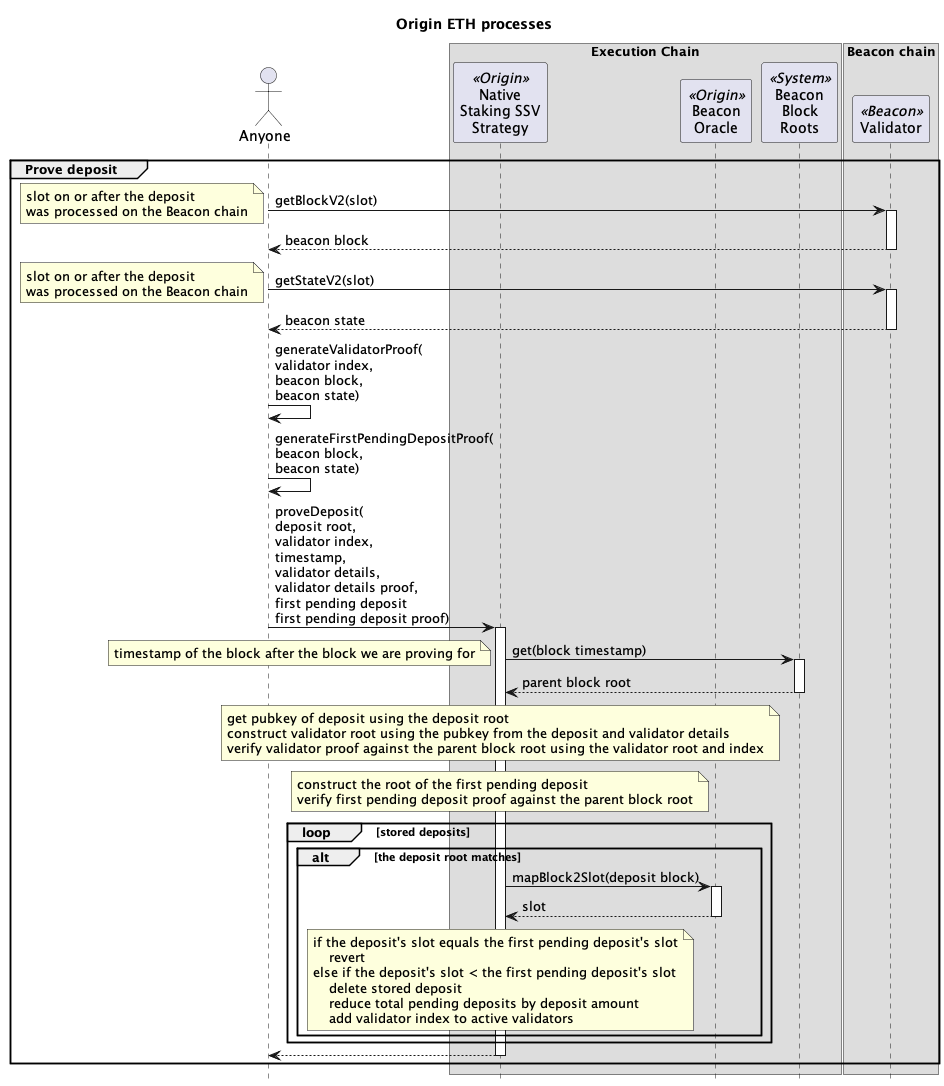

The diagram above was rendered by PlantUML. Its source (embedded in the PNG):
@startuml

skinparam tabSize 2
hide footbox

title "Origin ETH processes"

actor "Anyone" as sender
' actor "Block\nBuilder\n(MEV)" as mev
' actor "Registrator\n(Relayer)" as reg <<Origin>>
' actor "Admin\n(5/8 Safe)" as admin <<Origin>>
' actor "Strategist\n(2/8 Safe)" as strategist <<Origin>>
' actor "Governor\n(Timelock)" as gov <<Origin>>
' actor "Treasury" as treasury <<Origin>>
' participant "API" as api <<P2P>>
' actor "Operators" as ssvOp <<SSV>>

box "Execution Chain"
' participant "Harvester" as harv <<Origin>>
' participant "Dripper" as drip <<Origin>>
' participant "Vault" as vault <<Origin>>
participant "Native\nStaking SSV\nStrategy" as nativeStrat <<Origin>>
' participant "Fee\nAccumulator" as feeAccum <<Origin>>
' participant "SSV Network" as ssvNet <<SSV>>
' participant "Token" as ssv <<SSV>>
' participant "WETH" as weth <<Wrapped ETH>>
participant "Beacon\nOracle" as bo <<Origin>>
' participant "Beacon\nDeposit\nContract" as dep <<System>>
participant "Beacon\nBlock\nRoots" as roots <<System>>
end box

box "Beacon chain"
participant "Validator" as val <<Beacon>>
end box

' group Governor initializes the Native Staking Strategy

' gov -> nativeStrat : initialize()
' activate nativeStrat
' nativeStrat -> ssv : approve(\nSSV Network,\namount)
' activate ssv
' note right : Native Staking Strategy approves\nSSV Network to spend\nSSV tokens
' return
' nativeStrat -> ssvNet : setFeeRecipientAddress(\nFeeAccumulator)
' activate ssvNet
' note right : set FeeAccumulator\nto receive MEV rewards
' return
' return

' gov -> ssv : transfer(\nfrom\nto\namount)
' activate ssv
' note right : transfer SSV tokens\nfrom Governor\nto Native Staking Strategy
' return

' end group

' group Governor setup of the Native Staking Strategy

' gov -> nativeStrat : setHarvesterAddress(\nharvester)
' activate nativeStrat
' return

' gov -> nativeStrat : setFuseInterval(\nstart, end)
' activate nativeStrat
' return

' gov -> nativeStrat : setRegistrator(\nregistrator)
' activate nativeStrat
' return

' gov -> nativeStrat : setStakingMonitor(\ngovernor)
' activate nativeStrat
' return

' gov -> nativeStrat : setStakeETHThreshold(\nmax)
' activate nativeStrat
' return

' end group

' group Staking monitor resets staked ETH

' admin -> nativeStrat : resetStakeETHTally()
' activate nativeStrat
' note right: resets the ETH that\ncan be staked going forward
' return

' end group

' group Registrator creates a new SSV validator

' reg -> api: POST\neth/staking/ssv/request/create\nuuid,\nvalidatorsCount,\ntype,\nwithdrawalAddress,\nfeeRecipientAddress,\nssvOwnerAddress,\noperationPeriodInDays,\namountPerValidator,\nwithdrawalCredentialsType
' activate api
' note right
' withdrawalAddress is Native Staking Strategy
' feeRecipientAddress is FeeAccumulator contract
' ssvOwnerAddress is Native Staking Strategy
' type is without-encrypt-key
' operationPeriodInDays is 0 if not the first validator in the cluster
' amountPerValidator needs to be multiple of 32 ETH
' withdrawalCredentialsType is 0x02
' end note
' api -> api: private key
' note right : generate a validator private key
' api -> api: split(key)
' note right : splits validator key into multiple KeyShares
' return

' reg -> api: GET\neth/staking/ssv/request/status/uuid
' activate api
' return status,\npubkey\nvalidatorRegistration,\nshareData
' note right : validatorRegistration contains the operatorIds and cluster details

' reg -> nativeStrat : registerSsvValidators(\npublicKeys[],\noperatorIds,\nsharesData[],\namount,\ncluster)
' activate nativeStrat
' note right
' cluster data:
' The number of validators in the cluster
' The index of network fees related to this cluster
' The last index calculated for the cluster
' Flag indicating whether the cluster is active
' The SSV balance of the cluster
' end note
' nativeStrat -> ssvNet : bulkRegisterValidator(\npublicKeys[],\noperatorIds,\nsharesData[],\namount,\ncluster)
' activate ssvNet
' ssvNet -> ssv : transferFrom(\nfrom\nto\namount)
' activate ssv
' note right: transfer SSV tokens\nfrom NodeDelegator\nto SSV Network
' return
' return
' return

' end group

' ... 20 minutes ...

' group Deposit to a new SSV validator

' reg -> api: GET\neth/staking/ssv/request/deposit-data/uuid
' activate api
' return status,\ndepositData
' note right : depositData contains the signature and deposit root

' reg -> nativeStrat : stakeEth([\npubkey,\nsignature,\ndeposit root])
' activate nativeStrat
' nativeStrat -> nativeStrat
' note right : validate staked ETH under the threshold
' nativeStrat -> weth : withdraw(32 ETH * number of validators)
' activate weth
' note right : WETH burned for ETH
' return ETH

' loop for each validator

' nativeStrat -> dep : deposit(\npubkey,\nwithdrawal_credentials,\nsignature,\ndeposit root)
' activate dep
' note left
' 32 ETH from Native Staking Strategy is sent to Beacon Deposit.
' Withdrawal credential is the Native Staking Strategy
' end note
' return
' end

' note over nativeStrat
' store deposit pubkey, amount and deposit root
' store updated total pending deposits
' end note

' note over val : Pending Deposit
' return


' ... 13 minutes to many days depending on the deposit queue ...

' note over val
' Pending Activation
'   Validator registered
'   Validator balance created
' end note


' sender -> val : getBlockV2(slot)
' note left : slot the deposit was\ncreated on the execution layer
' activate val
' return beacon block

' sender -> val : getStateV2(slot)
' note left : slot the deposit was\ncreated on the execution layer
' activate val
' return beacon state

' sender -> sender : generateSlotProof(\nbeacon block)
' sender -> sender : generateBlockProof(\nbeacon block,\nbeacon state)

' ' map block number to slot in Beacon Oracle
' sender -> bo : proveSlot(timestamp,\nslot number,\nblock number,\nslot proof,\nblock proof)
' activate bo
' bo -> roots : get(timestamp)
' note left
' timestamp of the block after the block we want to map to a slot.
' This is because the timestamp will get the parent block root.
' end note
' activate roots
' return parent block root
' note over bo
' construct the slot root
' verify slot root against the parent block root using the slot proof
' construct the block number root
' verify block root against the parent block root using the block proof
' store map of block to slot
' end note
' return

' ... four validators are activated each epoch from the Validator Queue (1-10 days) ...

' note over val : Active

' end group

group Prove deposit

sender -> val : getBlockV2(slot)
note left : slot on or after the deposit\nwas processed on the Beacon chain
activate val
return beacon block

sender -> val : getStateV2(slot)
note left : slot on or after the deposit\nwas processed on the Beacon chain
activate val
return beacon state

sender -> sender : generateValidatorProof(\nvalidator index,\nbeacon block,\nbeacon state)
sender -> sender : generateFirstPendingDepositProof(\nbeacon block,\nbeacon state)

' prove a deposit has been processed on the Beacon chain
sender -> nativeStrat : proveDeposit(\ndeposit root,\nvalidator index,\ntimestamp,\nvalidator details,\nvalidator details proof,\nfirst pending deposit\nfirst pending deposit proof)
activate nativeStrat
nativeStrat -> roots : get(block timestamp)
note left: timestamp of the block after the block we are proving for
activate roots
return parent block root

' verify the validator
note over nativeStrat
get pubkey of deposit using the deposit root
construct validator root using the pubkey from the deposit and validator details
verify validator proof against the parent block root using the validator root and index
end note

' verify first pending deposit 
note over nativeStrat
construct the root of the first pending deposit
verify first pending deposit proof against the parent block root
end note

loop stored deposits
    alt the deposit root matches
        nativeStrat -> bo : mapBlock2Slot(deposit block)
        activate bo
        return slot

        note over nativeStrat
            if the deposit's slot equals the first pending deposit's slot
                revert
            else if the deposit's slot < the first pending deposit's slot
                delete stored deposit
                reduce total pending deposits by deposit amount
                add validator index to active validators
        end note
    end
end

return

end group

' group Update balances

' sender -> nativeStrat : snapBalances()
' activate nativeStrat
' nativeStrat -> roots : get(block timestamp)
' activate roots
' return parent block root
' note over nativeStrat
' store strategy WETH and ETH balances
' store parent block root
' end note
' return

' sender -> val : getBlockV2(slot)
' note left : slot after snapBeaconRoot was taken
' activate val
' return beacon block

' sender -> val : getStateV2(slot)
' note left : slot after snapBeaconRoot was taken
' activate val
' return beacon state

' sender -> sender : generateFirstPendingDepositProof(\nbeacon block,\nbeacon state)
' note left : proof against beacon block root
' sender -> sender : generateValidatorBalanceContainerProof(\nbeacon block,\nbeacon state)
' note left : proof against beacon block root
' loop active validator indexes
' sender -> sender : generateValidatorBalanceProof(\nvalidator index,\nbeacon block,\nbeacon state)
' note left: proof against root of\nbeaconBlock.state.balances
' end

' sender -> nativeStrat : doAccounting(\nfirst pending deposit\nfirst pending deposit proof,\nvalidator container proof,\nvalidator balance proofs)
' activate nativeStrat
' loop stored deposits
'     nativeStrat -> bo : mapBlock2Slot(deposit block)
'     activate bo
'     return slot

'     note over nativeStrat
'         revert if the stored deposit's slot is <= the first pending deposit's slot
'     end note

'     note over nativeStrat: total pending deposit amounts
' end

' note over nativeStrat
'     verify balances container proof against the snapped block root
' end note
' loop active validator indexes
'     note over nativeStrat
'         verify validator balance proof against the balances container root using the validator index
'     end note

'     note over nativeStrat
'         decode the validator balance from the balance root
'         total validator balances
'     end note
' end
' note over nativeStrat
'     store strategy balance =
'         ETH balance from snap +
'         WETH balance from snap +
'         total pending deposit amounts +
'         total validator balances
' end note

' return

' end group

' group Registrator deposits more SSV to SSV cluster

' strategist -> ssv : transfer(\nto\namount)
' activate ssv
' note right : transfer SSV tokens\nfrom Treasury\nto Native Staking Strategy
' return

' group SSV ClusterScanner
' reg -> ssvNet : getPastEvents(filter)
' activate ssvNet
' note right : get all events where the ownerAddress\nis the Native Staking Strategy
' return events

' reg -> reg : getCluster(events):\n cluster
' note right
' cluster data:
'   validatorCount
'   networkFeeIndex
'   index
'   active
'   balance
' end note
' end group

' strategist -> nativeStrat : depositSSV(\noperatorIds,\namount,\ncluster)
' activate nativeStrat
' nativeStrat -> ssvNet : deposit(\nclusterOwner,\noperatorIds,\namount,\ncluster)
' activate ssvNet
' note right
' clusterOwner is Native Staking Strategy
' operatorIds are the SSV Operators
' amount of SSV tokens
' end note
' ssvNet -> ssv : transferFrom(\nfrom\nto\namount)
' activate ssv
' note right: transfer SSV tokens\nfrom Native Staking Strategy\nto SSV Network
' return
' return
' return
' end group

' group Consensus Rewards

' note over val
' attesting to blocks
' participating in sync committees
' end note
' val -> val : ETH

' ... swept every 8-10 days ...

' note over val : partial withdraw of excess ETH\nfrom validator to the Native Staking Strategy
' val -> nativeStrat : ETH

' note over nativeStrat : Native Staking Strategy's\nWETH balance does not change

' end group

' group Registrator full withdraw from validator

' reg -> nativeStrat : exitSsvValidator(\npublicKey\noperatorIds)
' activate nativeStrat
' nativeStrat -> ssvNet : exitValidator(\npublicKey\noperatorIds)
' activate ssvNet
' return
' return

' ssvOp -> ssvOp : sign(\npk,\nexit message)
' note right : voluntary exit message signed by the validator private key
' ssvOp -> val : signed voluntary exit message
' activate val
' return

' ... wait until validator has exited.\nmin four epochs (~25 min), currently 1.5 hours but can take a number of days depending on the number of validators in the exit queue ...

' reg -> nativeStrat : removeSsvValidator(\npublicKey,\noperatorIds,\ncluster)
' activate nativeStrat
' nativeStrat -> ssvNet : removeValidator(\npublicKey\noperatorIds,\ncluster)
' activate ssvNet
' note right : stop paying SSV to Operators\n and reduce required SSV collateral
' return
' return

' ... wait for the validator to be swept on the Beacon chain\ncurrent time is every 8.5 days ...

' val -> nativeStrat : ETH
' note left : transfer staked ETH and rewards\nfrom Beacon Deposit\nto Native Staking Strategy

' note over nativeStrat : Native Staking Strategy's\nWETH balance does not change

' end group

' group Execution Rewards

' mev -> feeAccum : ETH
' note right : MEV rewards

' sender -> nativeStrat : ETH
' note right : tx priority fees

' note over nativeStrat : Native Staking Strategy's WETH balance\ndoes not change from either

' end group

' group Registrator does accounting of consensus rewards and validator withdrawals

' reg -> nativeStrat : doAccounting()
' activate nativeStrat

' note over nativeStrat
' ETH received since last accounting = current ETH balance - previous consensus rewards
' validator withdrawals = ETH received / 32 ETH
' end note

' nativeStrat -> weth : deposit(\nwithdrawn ETH)
' activate weth
' note left : convert ETH from full withdrawals to WETH
' return

' nativeStrat -> weth : transfer(\nvault,\nwithdrawn ETH)
' activate weth
' note left : transfer withdrawn WETH\nfrom Native Staking Strategy\nto OETH Vault
' return

' note over nativeStrat
' Add remaining ETH to consensus rewards.
' ETH from consensus rewards stays in the Native Staking Strategy.
' end note

' return accounting valid flag

' end group

' group Harvester collects ETH rewards

' sender -> harv : harvestAndTransfer(\nstrategy)
' activate harv
' harv -> nativeStrat : collectRewardTokens()
' activate nativeStrat

' nativeStrat -> feeAccum : collect()
' activate feeAccum
' feeAccum -> nativeStrat : ETH
' note right : send all execution rewards in the FeeAccumulator\nto the Native Staking Stragegy
' return execution rewards

' note over nativeStrat : total rewards = execution rewards + consensus rewards

' note over nativeStrat : reset consensus rewards to zero

' nativeStrat -> weth : deposit(\ntotal rewards)
' activate weth
' note left : convert ETH rewards to WETH
' return

' nativeStrat -> weth : transfer(\nHarvester,\ntotal ETH rewards)
' activate weth
' note left : transfer rewards as WETH\nfrom Native Staking Strategy\nto Harvester
' return

' return

' harv -> weth : transfer(\nDripper,\nETH rewards)
' activate weth
' note left : transfer WETH rewards\nfrom Harvester\nto Dripper
' return

' return

' end group

' group Collect and rebase

' sender -> drip : collectAndRebase()
' activate drip

' drip -> weth : transfer(\nvault,\nstreamed ETH)
' note left : Stream ETH from last collect to now
' activate weth
' note over drip : Recalculate 7 day drip rate\nbased on WETH balance
' return

' drip -> vault : rebase()
' activate vault
' return

' return

' end group

' group Strategist pauses Native Staking Strategy

' strategist -> nativeStrat : pause()
' activate nativeStrat
' return

' end group

' group Strategist unpauses Native Staking Strategy

' strategist -> nativeStrat : manuallyFixAccounting(0, 0, 0)
' activate nativeStrat
' note right : params _validatorsDelta, _consensusRewardsDelta\nand _ethToVaultAmount all set to zero
' nativeStrat -> nativeStrat
' note right : unpause
' return

' end group

@enduml